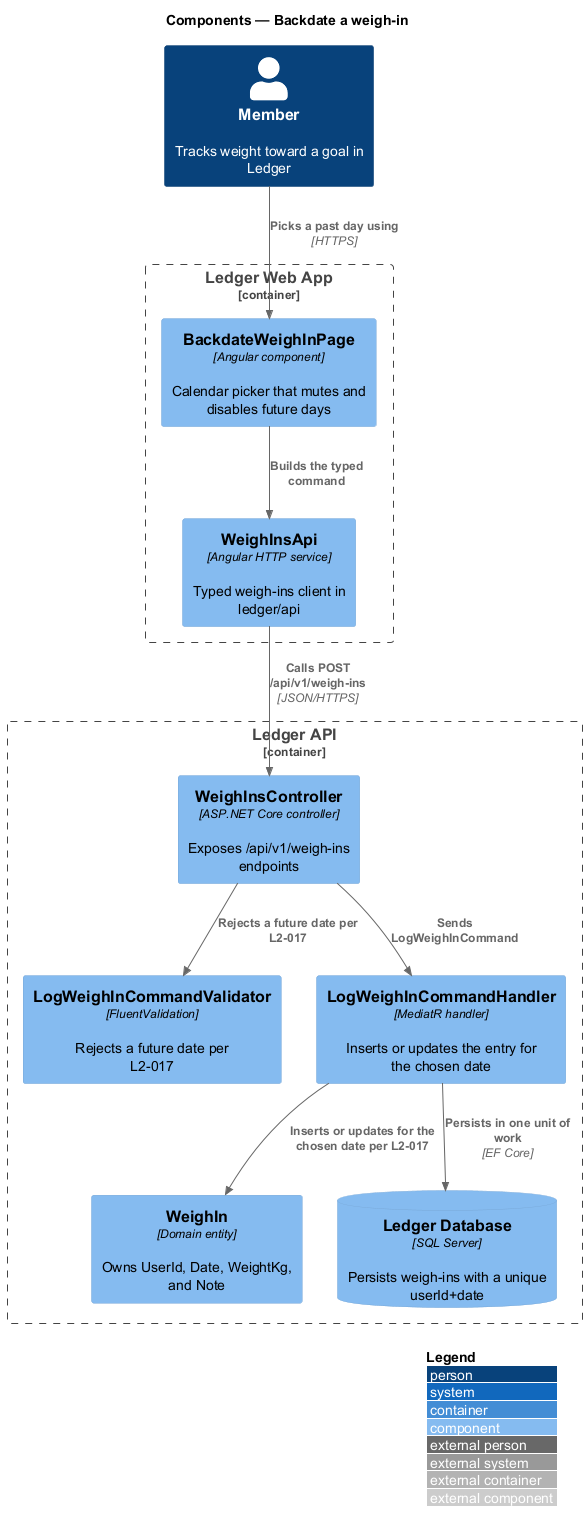

The diagram above was rendered by PlantUML. Its source (embedded in the PNG):
@startuml
!include <C4/C4_Component>
LAYOUT_WITH_LEGEND()
title Components — Backdate a weigh-in

Person(member, "Member", "Tracks weight toward a goal in Ledger")
Container_Boundary(web, "Ledger Web App") {
  Component(page, "BackdateWeighInPage", "Angular component", "Calendar picker that mutes and disables future days")
  Component(client, "WeighInsApi", "Angular HTTP service", "Typed weigh-ins client in ledger/api")
}
Container_Boundary(api, "Ledger API") {
  Component(ctrl, "WeighInsController", "ASP.NET Core controller", "Exposes /api/v1/weigh-ins endpoints")
  Component(validator, "LogWeighInCommandValidator", "FluentValidation", "Rejects a future date per L2-017")
  Component(handler, "LogWeighInCommandHandler", "MediatR handler", "Inserts or updates the entry for the chosen date")
  Component(entity, "WeighIn", "Domain entity", "Owns UserId, Date, WeightKg, and Note")
  ComponentDb(db, "Ledger Database", "SQL Server", "Persists weigh-ins with a unique userId+date")
}

Rel(member, page, "Picks a past day using", "HTTPS")
Rel(page, client, "Builds the typed command")
Rel(client, ctrl, "Calls POST /api/v1/weigh-ins", "JSON/HTTPS")
Rel(ctrl, validator, "Rejects a future date per L2-017")
Rel(ctrl, handler, "Sends LogWeighInCommand")
Rel(handler, entity, "Inserts or updates for the chosen date per L2-017")
Rel(handler, db, "Persists in one unit of work", "EF Core")
@enduml